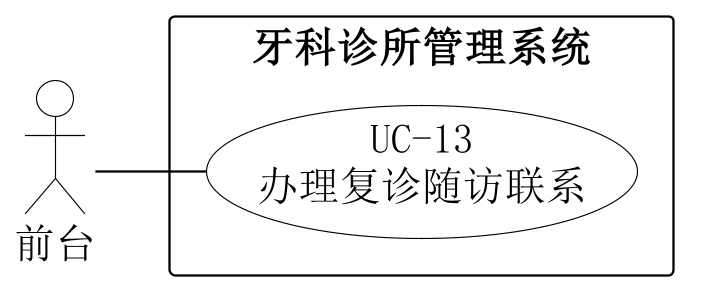

The diagram above was rendered by PlantUML. Its source (embedded in the PNG):
@startuml
skinparam backgroundColor white
skinparam shadowing false
skinparam defaultFontName SimSun
skinparam defaultFontSize 18
skinparam dpi 220
skinparam ArrowColor black
skinparam nodesep 22
skinparam ranksep 48
skinparam actor {
 BorderColor black
 BackgroundColor white
}
skinparam usecase {
 BorderColor black
 BackgroundColor white
}
skinparam rectangle {
 BorderColor black
 BackgroundColor white
}
left to right direction
actor "前台" as A0
rectangle "牙科诊所管理系统" {
 usecase "UC-13\n办理复诊随访联系" as U
}
A0 -- U

@enduml